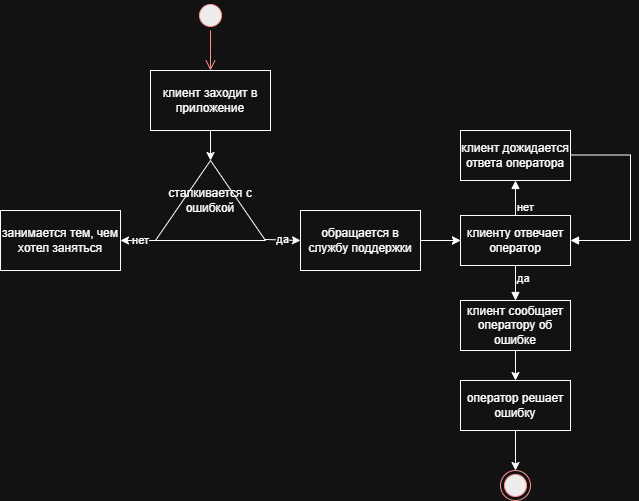

The diagram above was exported from draw.io. Its source (the exported page's mxGraphModel, read from the mxfile embedded in the PNG):
<mxGraphModel dx="1434" dy="780" grid="1" gridSize="10" guides="1" tooltips="1" connect="1" arrows="1" fold="1" page="1" pageScale="1" pageWidth="827" pageHeight="1169" math="0" shadow="0">
  <root>
    <mxCell id="0" />
    <mxCell id="1" parent="0" />
    <mxCell id="uA8sOb3eT__UuHqL2T3G-1" value="&lt;font style=&quot;vertical-align: inherit;&quot;&gt;&lt;font style=&quot;vertical-align: inherit;&quot;&gt;&lt;font style=&quot;vertical-align: inherit;&quot;&gt;&lt;font style=&quot;vertical-align: inherit;&quot;&gt;клиент заходит в приложение&lt;/font&gt;&lt;/font&gt;&lt;/font&gt;&lt;/font&gt;" style="rounded=0;whiteSpace=wrap;html=1;" vertex="1" parent="1">
      <mxGeometry x="160" y="110" width="120" height="60" as="geometry" />
    </mxCell>
    <mxCell id="uA8sOb3eT__UuHqL2T3G-3" value="" style="endArrow=classic;html=1;rounded=0;entryX=0.5;entryY=0;entryDx=0;entryDy=0;" edge="1" parent="1">
      <mxGeometry width="50" height="50" relative="1" as="geometry">
        <mxPoint x="220" y="170" as="sourcePoint" />
        <mxPoint x="220" y="200" as="targetPoint" />
      </mxGeometry>
    </mxCell>
    <mxCell id="uA8sOb3eT__UuHqL2T3G-5" value="сталкивается с ошибкой" style="triangle;whiteSpace=wrap;html=1;direction=north;" vertex="1" parent="1">
      <mxGeometry x="165" y="200" width="110" height="80" as="geometry" />
    </mxCell>
    <mxCell id="uA8sOb3eT__UuHqL2T3G-28" value="" style="edgeStyle=orthogonalEdgeStyle;rounded=0;orthogonalLoop=1;jettySize=auto;html=1;" edge="1" parent="1" source="uA8sOb3eT__UuHqL2T3G-7" target="uA8sOb3eT__UuHqL2T3G-17">
      <mxGeometry relative="1" as="geometry" />
    </mxCell>
    <mxCell id="uA8sOb3eT__UuHqL2T3G-7" value="обращается в службу поддержки" style="rounded=0;whiteSpace=wrap;html=1;" vertex="1" parent="1">
      <mxGeometry x="310" y="250" width="120" height="60" as="geometry" />
    </mxCell>
    <mxCell id="uA8sOb3eT__UuHqL2T3G-8" value="занимается тем, чем хотел заняться" style="rounded=0;whiteSpace=wrap;html=1;" vertex="1" parent="1">
      <mxGeometry x="10" y="250" width="120" height="60" as="geometry" />
    </mxCell>
    <mxCell id="uA8sOb3eT__UuHqL2T3G-9" value="да" style="endArrow=classic;html=1;rounded=0;exitX=0.013;exitY=0.991;exitDx=0;exitDy=0;exitPerimeter=0;" edge="1" parent="1" source="uA8sOb3eT__UuHqL2T3G-5">
      <mxGeometry width="50" height="50" relative="1" as="geometry">
        <mxPoint x="260" y="330" as="sourcePoint" />
        <mxPoint x="310" y="280" as="targetPoint" />
      </mxGeometry>
    </mxCell>
    <mxCell id="uA8sOb3eT__UuHqL2T3G-10" value="нет" style="endArrow=classic;html=1;rounded=0;exitX=0;exitY=0.045;exitDx=0;exitDy=0;exitPerimeter=0;" edge="1" parent="1" source="uA8sOb3eT__UuHqL2T3G-5">
      <mxGeometry width="50" height="50" relative="1" as="geometry">
        <mxPoint x="160" y="280" as="sourcePoint" />
        <mxPoint x="130" y="280" as="targetPoint" />
      </mxGeometry>
    </mxCell>
    <mxCell id="uA8sOb3eT__UuHqL2T3G-12" value="" style="ellipse;html=1;shape=startState;fillColor=#000000;strokeColor=#ff0000;" vertex="1" parent="1">
      <mxGeometry x="205" y="40" width="30" height="30" as="geometry" />
    </mxCell>
    <mxCell id="uA8sOb3eT__UuHqL2T3G-13" value="" style="edgeStyle=orthogonalEdgeStyle;html=1;verticalAlign=bottom;endArrow=open;endSize=8;strokeColor=#ff0000;rounded=0;" edge="1" source="uA8sOb3eT__UuHqL2T3G-12" parent="1">
      <mxGeometry relative="1" as="geometry">
        <mxPoint x="220" y="110" as="targetPoint" />
      </mxGeometry>
    </mxCell>
    <mxCell id="uA8sOb3eT__UuHqL2T3G-17" value="клиенту отвечает оператор" style="html=1;whiteSpace=wrap;" vertex="1" parent="1">
      <mxGeometry x="470" y="255" width="110" height="50" as="geometry" />
    </mxCell>
    <mxCell id="uA8sOb3eT__UuHqL2T3G-21" value="" style="endArrow=classic;html=1;rounded=0;exitX=1;exitY=0.5;exitDx=0;exitDy=0;" edge="1" parent="1" source="uA8sOb3eT__UuHqL2T3G-7">
      <mxGeometry width="50" height="50" relative="1" as="geometry">
        <mxPoint x="420" y="330" as="sourcePoint" />
        <mxPoint x="470" y="280" as="targetPoint" />
      </mxGeometry>
    </mxCell>
    <mxCell id="uA8sOb3eT__UuHqL2T3G-22" value="клиент сообщает оператору об ошибке" style="html=1;whiteSpace=wrap;" vertex="1" parent="1">
      <mxGeometry x="470" y="340" width="110" height="50" as="geometry" />
    </mxCell>
    <mxCell id="uA8sOb3eT__UuHqL2T3G-23" value="да" style="endArrow=block;endFill=1;html=1;edgeStyle=orthogonalEdgeStyle;align=left;verticalAlign=top;rounded=0;exitX=0.5;exitY=1;exitDx=0;exitDy=0;entryX=0.5;entryY=0;entryDx=0;entryDy=0;" edge="1" parent="1" source="uA8sOb3eT__UuHqL2T3G-17" target="uA8sOb3eT__UuHqL2T3G-22">
      <mxGeometry x="-1" relative="1" as="geometry">
        <mxPoint x="330" y="300" as="sourcePoint" />
        <mxPoint x="490" y="300" as="targetPoint" />
      </mxGeometry>
    </mxCell>
    <mxCell id="uA8sOb3eT__UuHqL2T3G-37" value="" style="edgeStyle=orthogonalEdgeStyle;rounded=0;orthogonalLoop=1;jettySize=auto;html=1;" edge="1" parent="1" source="uA8sOb3eT__UuHqL2T3G-25" target="uA8sOb3eT__UuHqL2T3G-35">
      <mxGeometry relative="1" as="geometry" />
    </mxCell>
    <mxCell id="uA8sOb3eT__UuHqL2T3G-25" value="оператор решает ошибку" style="html=1;whiteSpace=wrap;" vertex="1" parent="1">
      <mxGeometry x="470" y="420" width="110" height="50" as="geometry" />
    </mxCell>
    <mxCell id="uA8sOb3eT__UuHqL2T3G-27" value="" style="endArrow=classic;html=1;rounded=0;entryX=0.5;entryY=0;entryDx=0;entryDy=0;exitX=0.5;exitY=1;exitDx=0;exitDy=0;" edge="1" parent="1" source="uA8sOb3eT__UuHqL2T3G-22" target="uA8sOb3eT__UuHqL2T3G-25">
      <mxGeometry width="50" height="50" relative="1" as="geometry">
        <mxPoint x="390" y="330" as="sourcePoint" />
        <mxPoint x="440" y="280" as="targetPoint" />
      </mxGeometry>
    </mxCell>
    <mxCell id="uA8sOb3eT__UuHqL2T3G-29" value="клиент дожидается ответа оператора" style="html=1;whiteSpace=wrap;" vertex="1" parent="1">
      <mxGeometry x="470" y="170" width="110" height="50" as="geometry" />
    </mxCell>
    <mxCell id="uA8sOb3eT__UuHqL2T3G-30" value="" style="endArrow=block;endFill=1;html=1;edgeStyle=orthogonalEdgeStyle;align=left;verticalAlign=top;rounded=0;exitX=0.5;exitY=0;exitDx=0;exitDy=0;entryX=0.5;entryY=1;entryDx=0;entryDy=0;" edge="1" parent="1" source="uA8sOb3eT__UuHqL2T3G-17" target="uA8sOb3eT__UuHqL2T3G-29">
      <mxGeometry x="-1" relative="1" as="geometry">
        <mxPoint x="570" y="239.5" as="sourcePoint" />
        <mxPoint x="730" y="239.5" as="targetPoint" />
      </mxGeometry>
    </mxCell>
    <mxCell id="uA8sOb3eT__UuHqL2T3G-31" value="нет" style="edgeLabel;resizable=0;html=1;align=left;verticalAlign=bottom;" connectable="0" vertex="1" parent="uA8sOb3eT__UuHqL2T3G-30">
      <mxGeometry x="-1" relative="1" as="geometry" />
    </mxCell>
    <mxCell id="uA8sOb3eT__UuHqL2T3G-32" value="" style="endArrow=block;endFill=1;html=1;edgeStyle=orthogonalEdgeStyle;align=left;verticalAlign=top;rounded=0;entryX=1;entryY=0.5;entryDx=0;entryDy=0;" edge="1" parent="1" target="uA8sOb3eT__UuHqL2T3G-17">
      <mxGeometry x="-1" relative="1" as="geometry">
        <mxPoint x="580" y="194.5" as="sourcePoint" />
        <mxPoint x="740" y="194.5" as="targetPoint" />
        <Array as="points">
          <mxPoint x="640" y="195" />
          <mxPoint x="640" y="280" />
        </Array>
      </mxGeometry>
    </mxCell>
    <mxCell id="uA8sOb3eT__UuHqL2T3G-35" value="" style="ellipse;html=1;shape=endState;fillColor=#000000;strokeColor=#ff0000;" vertex="1" parent="1">
      <mxGeometry x="510" y="510" width="30" height="30" as="geometry" />
    </mxCell>
  </root>
</mxGraphModel>